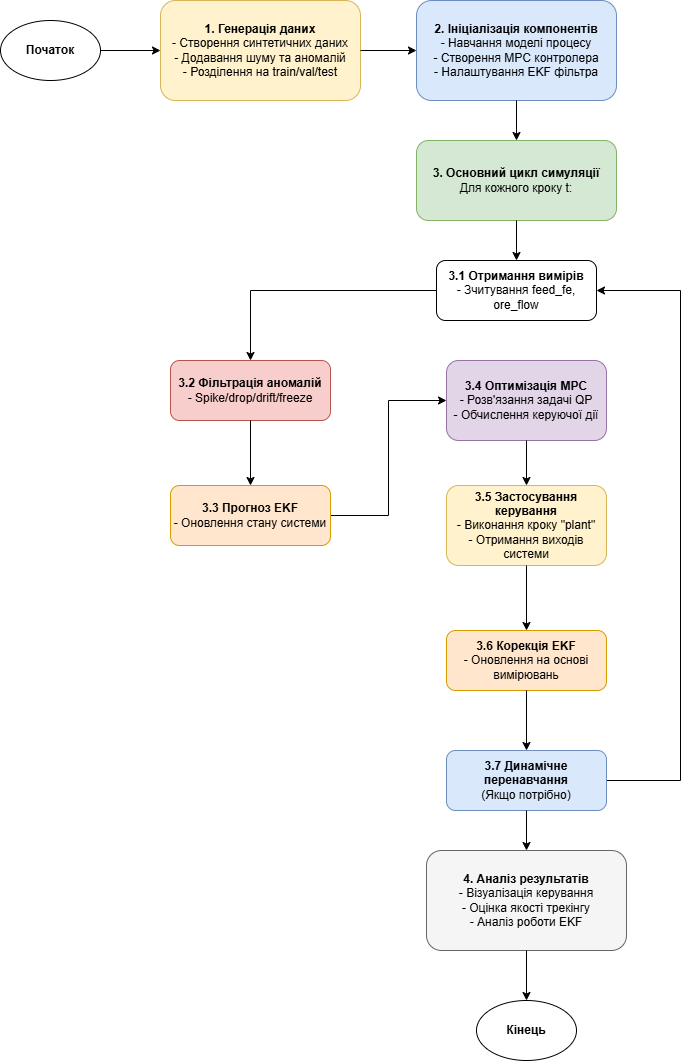

The diagram above was exported from draw.io. Its source (the exported page's mxGraphModel, read from the mxfile embedded in the PNG):
<mxGraphModel dx="1042" dy="527" grid="1" gridSize="10" guides="1" tooltips="1" connect="1" arrows="1" fold="1" page="1" pageScale="1" pageWidth="827" pageHeight="1169" math="0" shadow="0">
  <root>
    <mxCell id="0" />
    <mxCell id="1" parent="0" />
    <mxCell id="start" value="&lt;b&gt;Початок&lt;/b&gt;" style="ellipse;whiteSpace=wrap;html=1;" parent="1" vertex="1">
      <mxGeometry x="30" y="70" width="100" height="60" as="geometry" />
    </mxCell>
    <mxCell id="gen_data" value="&lt;b&gt;1. Генерація даних&lt;/b&gt;&lt;br&gt;- Створення синтетичних даних&lt;br&gt;- Додавання шуму та аномалій&lt;br&gt;- Розділення на train/val/test" style="rounded=1;whiteSpace=wrap;html=1;fillColor=#fff2cc;strokeColor=#d6b656;" parent="1" vertex="1">
      <mxGeometry x="190" y="50" width="200" height="100" as="geometry" />
    </mxCell>
    <mxCell id="init_components" value="&lt;b&gt;2. Ініціалізація компонентів&lt;/b&gt;&lt;br&gt;- Навчання моделі процесу&lt;br&gt;- Створення MPC контролера&lt;br&gt;- Налаштування EKF фільтра" style="rounded=1;whiteSpace=wrap;html=1;fillColor=#dae8fc;strokeColor=#6c8ebf;" parent="1" vertex="1">
      <mxGeometry x="446" y="50" width="200" height="100" as="geometry" />
    </mxCell>
    <mxCell id="sim_loop" value="&lt;b&gt;3. Основний цикл симуляції&lt;/b&gt;&lt;br&gt;Для кожного кроку t:" style="rounded=1;whiteSpace=wrap;html=1;fillColor=#d5e8d4;strokeColor=#82b366;" parent="1" vertex="1">
      <mxGeometry x="446" y="190" width="200" height="80" as="geometry" />
    </mxCell>
    <mxCell id="step1" value="&lt;b&gt;3.1 Отримання вимірів&lt;/b&gt;&lt;br&gt;- Зчитування feed_fe, ore_flow" style="rounded=1;whiteSpace=wrap;html=1;fillColor=#ffffff;strokeColor=#000000;" parent="1" vertex="1">
      <mxGeometry x="466" y="310" width="160" height="60" as="geometry" />
    </mxCell>
    <mxCell id="step2" value="&lt;b&gt;3.2 Фільтрація аномалій&lt;/b&gt;&lt;br&gt;- Spike/drop/drift/freeze" style="rounded=1;whiteSpace=wrap;html=1;fillColor=#f8cecc;strokeColor=#b85450;" parent="1" vertex="1">
      <mxGeometry x="200" y="410" width="160" height="60" as="geometry" />
    </mxCell>
    <mxCell id="99y7yrKcIbiiUJmR47op-3" style="edgeStyle=orthogonalEdgeStyle;rounded=0;orthogonalLoop=1;jettySize=auto;html=1;entryX=0;entryY=0.5;entryDx=0;entryDy=0;" parent="1" source="step3" target="step4" edge="1">
      <mxGeometry relative="1" as="geometry" />
    </mxCell>
    <mxCell id="step3" value="&lt;b&gt;3.3 Прогноз EKF&lt;/b&gt;&lt;br&gt;- Оновлення стану системи" style="rounded=1;whiteSpace=wrap;html=1;fillColor=#ffe6cc;strokeColor=#d79b00;" parent="1" vertex="1">
      <mxGeometry x="200" y="535" width="160" height="60" as="geometry" />
    </mxCell>
    <mxCell id="step4" value="&lt;b&gt;3.4 Оптимізація MPC&lt;/b&gt;&lt;br&gt;- Розв'язання задачі QP&lt;br&gt;- Обчислення керуючої дії" style="rounded=1;whiteSpace=wrap;html=1;fillColor=#e1d5e7;strokeColor=#9673a6;" parent="1" vertex="1">
      <mxGeometry x="476" y="410" width="160" height="80" as="geometry" />
    </mxCell>
    <mxCell id="step5" value="&lt;b&gt;3.5 Застосування керування&lt;/b&gt;&lt;br&gt;- Виконання кроку &amp;quot;plant&amp;quot;&lt;br&gt;- Отримання виходів системи" style="rounded=1;whiteSpace=wrap;html=1;fillColor=#fff2cc;strokeColor=#d6b656;" parent="1" vertex="1">
      <mxGeometry x="476" y="535" width="160" height="80" as="geometry" />
    </mxCell>
    <mxCell id="step6" value="&lt;b&gt;3.6 Корекція EKF&lt;/b&gt;&lt;br&gt;- Оновлення на основі вимірювань" style="rounded=1;whiteSpace=wrap;html=1;fillColor=#ffe6cc;strokeColor=#d79b00;" parent="1" vertex="1">
      <mxGeometry x="476" y="680" width="160" height="60" as="geometry" />
    </mxCell>
    <mxCell id="99y7yrKcIbiiUJmR47op-5" style="edgeStyle=orthogonalEdgeStyle;rounded=0;orthogonalLoop=1;jettySize=auto;html=1;entryX=1;entryY=0.5;entryDx=0;entryDy=0;" parent="1" source="step7" target="step1" edge="1">
      <mxGeometry relative="1" as="geometry">
        <Array as="points">
          <mxPoint x="710" y="830" />
          <mxPoint x="710" y="340" />
        </Array>
      </mxGeometry>
    </mxCell>
    <mxCell id="step7" value="&lt;b&gt;3.7 Динамічне перенавчання&lt;/b&gt;&lt;br&gt;(Якщо потрібно)" style="rounded=1;whiteSpace=wrap;html=1;fillColor=#dae8fc;strokeColor=#6c8ebf;" parent="1" vertex="1">
      <mxGeometry x="476" y="800" width="160" height="60" as="geometry" />
    </mxCell>
    <mxCell id="analysis" value="&lt;b&gt;4. Аналіз результатів&lt;/b&gt;&lt;br&gt;- Візуалізація керування&lt;br&gt;- Оцінка якості трекінгу&lt;br&gt;- Аналіз роботи EKF" style="rounded=1;whiteSpace=wrap;html=1;fillColor=#f5f5f5;strokeColor=#666666;" parent="1" vertex="1">
      <mxGeometry x="456" y="900" width="200" height="100" as="geometry" />
    </mxCell>
    <mxCell id="end" value="&lt;b&gt;Кінець&lt;/b&gt;" style="ellipse;whiteSpace=wrap;html=1;" parent="1" vertex="1">
      <mxGeometry x="506" y="1050" width="100" height="60" as="geometry" />
    </mxCell>
    <mxCell id="arrow1" style="edgeStyle=orthogonalEdgeStyle;rounded=0;orthogonalLoop=1;jettySize=auto;html=1;" parent="1" source="start" target="gen_data" edge="1">
      <mxGeometry relative="1" as="geometry" />
    </mxCell>
    <mxCell id="arrow2" style="edgeStyle=orthogonalEdgeStyle;rounded=0;orthogonalLoop=1;jettySize=auto;html=1;" parent="1" source="gen_data" target="init_components" edge="1">
      <mxGeometry relative="1" as="geometry" />
    </mxCell>
    <mxCell id="arrow3" style="edgeStyle=orthogonalEdgeStyle;rounded=0;orthogonalLoop=1;jettySize=auto;html=1;" parent="1" source="init_components" target="sim_loop" edge="1">
      <mxGeometry relative="1" as="geometry" />
    </mxCell>
    <mxCell id="arrow4" style="edgeStyle=orthogonalEdgeStyle;rounded=0;orthogonalLoop=1;jettySize=auto;html=1;" parent="1" source="sim_loop" target="step1" edge="1">
      <mxGeometry relative="1" as="geometry">
        <mxPoint x="216" y="370" as="targetPoint" />
      </mxGeometry>
    </mxCell>
    <mxCell id="arrow5" style="edgeStyle=orthogonalEdgeStyle;rounded=0;orthogonalLoop=1;jettySize=auto;html=1;" parent="1" source="step1" target="step2" edge="1">
      <mxGeometry relative="1" as="geometry" />
    </mxCell>
    <mxCell id="arrow6" style="edgeStyle=orthogonalEdgeStyle;rounded=0;orthogonalLoop=1;jettySize=auto;html=1;" parent="1" source="step2" target="step3" edge="1">
      <mxGeometry relative="1" as="geometry" />
    </mxCell>
    <mxCell id="arrow8" style="edgeStyle=orthogonalEdgeStyle;rounded=0;orthogonalLoop=1;jettySize=auto;html=1;" parent="1" source="step4" target="step5" edge="1">
      <mxGeometry relative="1" as="geometry" />
    </mxCell>
    <mxCell id="arrow9" style="edgeStyle=orthogonalEdgeStyle;rounded=0;orthogonalLoop=1;jettySize=auto;html=1;" parent="1" source="step5" target="step6" edge="1">
      <mxGeometry relative="1" as="geometry" />
    </mxCell>
    <mxCell id="arrow10" style="edgeStyle=orthogonalEdgeStyle;rounded=0;orthogonalLoop=1;jettySize=auto;html=1;" parent="1" source="step6" target="step7" edge="1">
      <mxGeometry relative="1" as="geometry">
        <mxPoint x="336" y="660" as="sourcePoint" />
        <mxPoint x="216" y="660" as="targetPoint" />
      </mxGeometry>
    </mxCell>
    <mxCell id="arrow11" style="edgeStyle=orthogonalEdgeStyle;rounded=0;orthogonalLoop=1;jettySize=auto;html=1;" parent="1" source="step7" target="analysis" edge="1">
      <mxGeometry relative="1" as="geometry" />
    </mxCell>
    <mxCell id="arrow12" style="edgeStyle=orthogonalEdgeStyle;rounded=0;orthogonalLoop=1;jettySize=auto;html=1;exitX=0.5;exitY=1;exitDx=0;exitDy=0;" parent="1" source="analysis" target="end" edge="1">
      <mxGeometry relative="1" as="geometry" />
    </mxCell>
  </root>
</mxGraphModel>